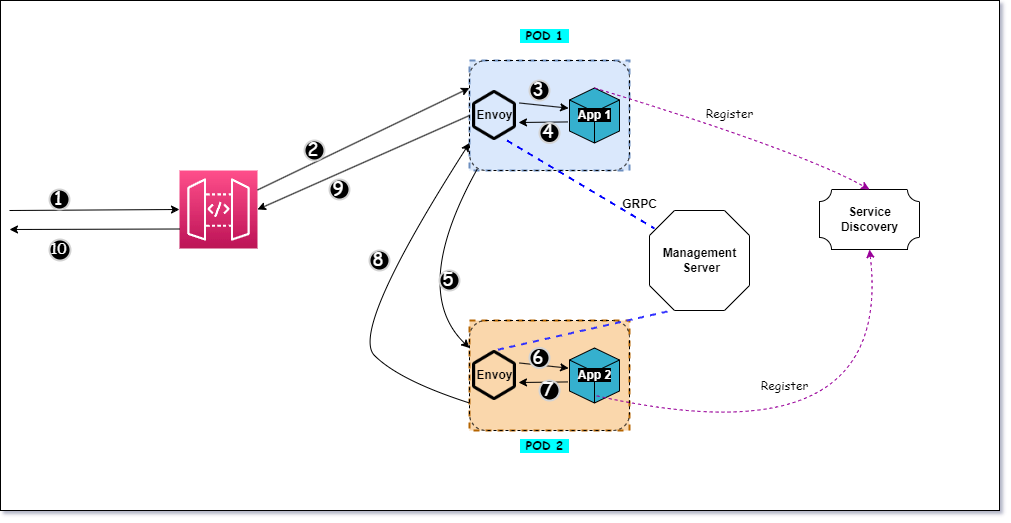

The diagram above was exported from draw.io. Its source (the exported page's mxGraphModel, read from the mxfile embedded in the PNG):
<mxGraphModel dx="2022" dy="663" grid="1" gridSize="10" guides="1" tooltips="1" connect="1" arrows="1" fold="1" page="1" pageScale="1" pageWidth="827" pageHeight="1169" math="0" shadow="0">
  <root>
    <mxCell id="0" />
    <mxCell id="1" parent="0" />
    <mxCell id="w9qUwpdRqVjGqrr_h310-75" value="" style="rounded=0;whiteSpace=wrap;html=1;" vertex="1" parent="1">
      <mxGeometry x="-189" y="60" width="999" height="510" as="geometry" />
    </mxCell>
    <mxCell id="w9qUwpdRqVjGqrr_h310-1" value="" style="sketch=0;points=[[0,0,0],[0.25,0,0],[0.5,0,0],[0.75,0,0],[1,0,0],[0,1,0],[0.25,1,0],[0.5,1,0],[0.75,1,0],[1,1,0],[0,0.25,0],[0,0.5,0],[0,0.75,0],[1,0.25,0],[1,0.5,0],[1,0.75,0]];outlineConnect=0;fontColor=#232F3E;gradientColor=#FF4F8B;gradientDirection=north;fillColor=#BC1356;strokeColor=#ffffff;dashed=0;verticalLabelPosition=bottom;verticalAlign=top;align=center;html=1;fontSize=12;fontStyle=0;aspect=fixed;shape=mxgraph.aws4.resourceIcon;resIcon=mxgraph.aws4.api_gateway;" vertex="1" parent="1">
      <mxGeometry x="-10" y="230" width="78" height="78" as="geometry" />
    </mxCell>
    <mxCell id="w9qUwpdRqVjGqrr_h310-14" value="" style="group;strokeWidth=2;strokeColor=#6c8ebf;dashed=1;fillColor=#dae8fc;" vertex="1" connectable="0" parent="1">
      <mxGeometry x="280" y="120" width="160" height="110" as="geometry" />
    </mxCell>
    <mxCell id="w9qUwpdRqVjGqrr_h310-2" value="" style="rounded=1;whiteSpace=wrap;html=1;dashed=1;fillColor=none;" vertex="1" parent="w9qUwpdRqVjGqrr_h310-14">
      <mxGeometry width="160" height="110" as="geometry" />
    </mxCell>
    <mxCell id="w9qUwpdRqVjGqrr_h310-3" value="" style="shape=image;html=1;verticalAlign=top;verticalLabelPosition=bottom;labelBackgroundColor=#ffffff;imageAspect=0;aspect=fixed;image=https://cdn1.iconfinder.com/data/icons/bootstrap-vol-3/16/hexagon-128.png;imageBackground=none;imageBorder=none;dashed=1;fontColor=#e106e5;strokeWidth=5;" vertex="1" parent="w9qUwpdRqVjGqrr_h310-14">
      <mxGeometry y="30" width="50" height="50" as="geometry" />
    </mxCell>
    <mxCell id="w9qUwpdRqVjGqrr_h310-11" value="" style="html=1;whiteSpace=wrap;shape=isoCube2;backgroundOutline=1;isoAngle=15;fillColor=#36b0ce;" vertex="1" parent="w9qUwpdRqVjGqrr_h310-14">
      <mxGeometry x="100" y="27.5" width="50" height="55" as="geometry" />
    </mxCell>
    <mxCell id="w9qUwpdRqVjGqrr_h310-12" value="" style="endArrow=classic;html=1;rounded=0;exitX=1;exitY=0.25;exitDx=0;exitDy=0;entryX=-0.017;entryY=0.367;entryDx=0;entryDy=0;entryPerimeter=0;" edge="1" parent="w9qUwpdRqVjGqrr_h310-14" source="w9qUwpdRqVjGqrr_h310-3" target="w9qUwpdRqVjGqrr_h310-11">
      <mxGeometry width="50" height="50" relative="1" as="geometry">
        <mxPoint x="60" y="270" as="sourcePoint" />
        <mxPoint x="110" y="220" as="targetPoint" />
      </mxGeometry>
    </mxCell>
    <mxCell id="w9qUwpdRqVjGqrr_h310-13" value="" style="endArrow=classic;html=1;rounded=0;exitX=-0.033;exitY=0.617;exitDx=0;exitDy=0;entryX=0.98;entryY=0.64;entryDx=0;entryDy=0;exitPerimeter=0;entryPerimeter=0;" edge="1" parent="w9qUwpdRqVjGqrr_h310-14" source="w9qUwpdRqVjGqrr_h310-11" target="w9qUwpdRqVjGqrr_h310-3">
      <mxGeometry width="50" height="50" relative="1" as="geometry">
        <mxPoint x="20" y="160" as="sourcePoint" />
        <mxPoint x="69" y="164" as="targetPoint" />
      </mxGeometry>
    </mxCell>
    <mxCell id="w9qUwpdRqVjGqrr_h310-24" value="&lt;b&gt;Envoy&lt;/b&gt;" style="text;html=1;align=center;verticalAlign=middle;resizable=0;points=[];autosize=1;strokeColor=none;fillColor=none;" vertex="1" parent="w9qUwpdRqVjGqrr_h310-14">
      <mxGeometry x="-5" y="40" width="60" height="30" as="geometry" />
    </mxCell>
    <mxCell id="w9qUwpdRqVjGqrr_h310-28" value="&lt;span style=&quot;background-color: rgb(0, 0, 0);&quot;&gt;&lt;font color=&quot;#ffffff&quot;&gt;App 1&lt;/font&gt;&lt;/span&gt;" style="text;html=1;align=center;verticalAlign=middle;resizable=0;points=[];autosize=1;strokeColor=none;fillColor=none;fontStyle=1" vertex="1" parent="w9qUwpdRqVjGqrr_h310-14">
      <mxGeometry x="95" y="40" width="60" height="30" as="geometry" />
    </mxCell>
    <mxCell id="w9qUwpdRqVjGqrr_h310-70" value="&lt;font face=&quot;Comic Sans MS&quot; style=&quot;font-size: 18px;&quot; color=&quot;#ffffff&quot;&gt;3&lt;/font&gt;" style="ellipse;whiteSpace=wrap;html=1;aspect=fixed;strokeWidth=2;fontFamily=Tahoma;spacingBottom=4;spacingRight=2;strokeColor=#d3d3d3;fillColor=#000000;" vertex="1" parent="w9qUwpdRqVjGqrr_h310-14">
      <mxGeometry x="60" y="20" width="20" height="20" as="geometry" />
    </mxCell>
    <mxCell id="w9qUwpdRqVjGqrr_h310-69" value="&lt;font face=&quot;Comic Sans MS&quot; style=&quot;font-size: 18px;&quot; color=&quot;#ffffff&quot;&gt;4&lt;/font&gt;" style="ellipse;whiteSpace=wrap;html=1;aspect=fixed;strokeWidth=2;fontFamily=Tahoma;spacingBottom=4;spacingRight=2;strokeColor=#d3d3d3;fillColor=#000000;" vertex="1" parent="w9qUwpdRqVjGqrr_h310-14">
      <mxGeometry x="70" y="62.5" width="20" height="20" as="geometry" />
    </mxCell>
    <mxCell id="w9qUwpdRqVjGqrr_h310-15" value="" style="group;strokeColor=#b46504;strokeWidth=2;dashed=1;fillColor=#fad7ac;" vertex="1" connectable="0" parent="1">
      <mxGeometry x="280" y="380" width="160" height="110" as="geometry" />
    </mxCell>
    <mxCell id="w9qUwpdRqVjGqrr_h310-16" value="" style="rounded=1;whiteSpace=wrap;html=1;dashed=1;fillColor=none;" vertex="1" parent="w9qUwpdRqVjGqrr_h310-15">
      <mxGeometry width="160" height="110" as="geometry" />
    </mxCell>
    <mxCell id="w9qUwpdRqVjGqrr_h310-17" value="" style="shape=image;html=1;verticalAlign=top;verticalLabelPosition=bottom;labelBackgroundColor=#ffffff;imageAspect=0;aspect=fixed;image=https://cdn1.iconfinder.com/data/icons/bootstrap-vol-3/16/hexagon-128.png;imageBackground=none;imageBorder=none;dashed=1;fontColor=#e106e5;" vertex="1" parent="w9qUwpdRqVjGqrr_h310-15">
      <mxGeometry y="30" width="50" height="50" as="geometry" />
    </mxCell>
    <mxCell id="w9qUwpdRqVjGqrr_h310-18" value="" style="html=1;whiteSpace=wrap;shape=isoCube2;backgroundOutline=1;isoAngle=15;fillColor=#36b0ce;" vertex="1" parent="w9qUwpdRqVjGqrr_h310-15">
      <mxGeometry x="100" y="27.5" width="50" height="55" as="geometry" />
    </mxCell>
    <mxCell id="w9qUwpdRqVjGqrr_h310-19" value="" style="endArrow=classic;html=1;rounded=0;exitX=1;exitY=0.25;exitDx=0;exitDy=0;entryX=-0.017;entryY=0.367;entryDx=0;entryDy=0;entryPerimeter=0;" edge="1" parent="w9qUwpdRqVjGqrr_h310-15" source="w9qUwpdRqVjGqrr_h310-17" target="w9qUwpdRqVjGqrr_h310-18">
      <mxGeometry width="50" height="50" relative="1" as="geometry">
        <mxPoint x="60" y="270" as="sourcePoint" />
        <mxPoint x="110" y="220" as="targetPoint" />
      </mxGeometry>
    </mxCell>
    <mxCell id="w9qUwpdRqVjGqrr_h310-20" value="" style="endArrow=classic;html=1;rounded=0;exitX=-0.033;exitY=0.617;exitDx=0;exitDy=0;entryX=0.98;entryY=0.64;entryDx=0;entryDy=0;exitPerimeter=0;entryPerimeter=0;" edge="1" parent="w9qUwpdRqVjGqrr_h310-15" source="w9qUwpdRqVjGqrr_h310-18" target="w9qUwpdRqVjGqrr_h310-17">
      <mxGeometry width="50" height="50" relative="1" as="geometry">
        <mxPoint x="20" y="160" as="sourcePoint" />
        <mxPoint x="69" y="164" as="targetPoint" />
      </mxGeometry>
    </mxCell>
    <mxCell id="w9qUwpdRqVjGqrr_h310-23" value="&lt;b&gt;Envoy&lt;/b&gt;" style="text;html=1;align=center;verticalAlign=middle;resizable=0;points=[];autosize=1;strokeColor=none;fillColor=none;" vertex="1" parent="w9qUwpdRqVjGqrr_h310-15">
      <mxGeometry x="-5" y="40" width="60" height="30" as="geometry" />
    </mxCell>
    <mxCell id="w9qUwpdRqVjGqrr_h310-27" value="&lt;span style=&quot;background-color: rgb(0, 0, 0);&quot;&gt;&lt;font color=&quot;#ffffff&quot;&gt;App 2&lt;/font&gt;&lt;/span&gt;" style="text;html=1;align=center;verticalAlign=middle;resizable=0;points=[];autosize=1;strokeColor=none;fillColor=none;fontStyle=1" vertex="1" parent="w9qUwpdRqVjGqrr_h310-15">
      <mxGeometry x="95" y="40" width="60" height="30" as="geometry" />
    </mxCell>
    <mxCell id="w9qUwpdRqVjGqrr_h310-66" value="&lt;font face=&quot;Comic Sans MS&quot; style=&quot;font-size: 18px;&quot; color=&quot;#ffffff&quot;&gt;6&lt;/font&gt;" style="ellipse;whiteSpace=wrap;html=1;aspect=fixed;strokeWidth=2;fontFamily=Tahoma;spacingBottom=4;spacingRight=2;strokeColor=#d3d3d3;fillColor=#000000;" vertex="1" parent="w9qUwpdRqVjGqrr_h310-15">
      <mxGeometry x="60" y="27.5" width="20" height="20" as="geometry" />
    </mxCell>
    <mxCell id="w9qUwpdRqVjGqrr_h310-65" value="&lt;font face=&quot;Comic Sans MS&quot; style=&quot;font-size: 18px;&quot; color=&quot;#ffffff&quot;&gt;7&lt;/font&gt;" style="ellipse;whiteSpace=wrap;html=1;aspect=fixed;strokeWidth=2;fontFamily=Tahoma;spacingBottom=4;spacingRight=2;strokeColor=#d3d3d3;fillColor=#000000;" vertex="1" parent="w9qUwpdRqVjGqrr_h310-15">
      <mxGeometry x="70" y="60" width="20" height="20" as="geometry" />
    </mxCell>
    <mxCell id="w9qUwpdRqVjGqrr_h310-29" value="" style="group;fillColor=default;" vertex="1" connectable="0" parent="1">
      <mxGeometry x="460" y="270" width="100" height="100" as="geometry" />
    </mxCell>
    <mxCell id="w9qUwpdRqVjGqrr_h310-21" value="" style="verticalLabelPosition=bottom;verticalAlign=top;html=1;shape=mxgraph.basic.polygon;polyCoords=[[0.25,0],[0.75,0],[1,0.25],[1,0.75],[0.75,1],[0.25,1],[0,0.75],[0,0.25]];polyline=0;" vertex="1" parent="w9qUwpdRqVjGqrr_h310-29">
      <mxGeometry width="100" height="100" as="geometry" />
    </mxCell>
    <mxCell id="w9qUwpdRqVjGqrr_h310-22" value="&lt;b&gt;Management&lt;br&gt;&amp;nbsp;Server&lt;/b&gt;" style="text;html=1;align=center;verticalAlign=middle;resizable=0;points=[];autosize=1;strokeColor=none;fillColor=none;" vertex="1" parent="w9qUwpdRqVjGqrr_h310-29">
      <mxGeometry y="30" width="100" height="40" as="geometry" />
    </mxCell>
    <mxCell id="w9qUwpdRqVjGqrr_h310-30" value="" style="verticalLabelPosition=bottom;verticalAlign=top;html=1;shape=mxgraph.basic.plaque;dx=6;whiteSpace=wrap;" vertex="1" parent="1">
      <mxGeometry x="630" y="249" width="100" height="60" as="geometry" />
    </mxCell>
    <mxCell id="w9qUwpdRqVjGqrr_h310-31" value="&lt;b&gt;Service&lt;br&gt;Discovery&lt;/b&gt;" style="text;html=1;align=center;verticalAlign=middle;resizable=0;points=[];autosize=1;strokeColor=none;fillColor=none;" vertex="1" parent="1">
      <mxGeometry x="640" y="259" width="80" height="40" as="geometry" />
    </mxCell>
    <mxCell id="w9qUwpdRqVjGqrr_h310-32" value="" style="endArrow=classic;html=1;rounded=0;entryX=0;entryY=0.5;entryDx=0;entryDy=0;entryPerimeter=0;" edge="1" parent="1" target="w9qUwpdRqVjGqrr_h310-1">
      <mxGeometry width="50" height="50" relative="1" as="geometry">
        <mxPoint x="-180" y="270" as="sourcePoint" />
        <mxPoint x="70" y="260" as="targetPoint" />
      </mxGeometry>
    </mxCell>
    <mxCell id="w9qUwpdRqVjGqrr_h310-33" value="" style="endArrow=classic;html=1;rounded=0;exitX=0;exitY=0.75;exitDx=0;exitDy=0;exitPerimeter=0;" edge="1" parent="1" source="w9qUwpdRqVjGqrr_h310-1">
      <mxGeometry width="50" height="50" relative="1" as="geometry">
        <mxPoint x="-110" y="420" as="sourcePoint" />
        <mxPoint x="-180" y="289" as="targetPoint" />
      </mxGeometry>
    </mxCell>
    <mxCell id="w9qUwpdRqVjGqrr_h310-34" value="" style="endArrow=classic;html=1;rounded=0;exitX=0;exitY=0.5;exitDx=0;exitDy=0;entryX=1;entryY=0.5;entryDx=0;entryDy=0;entryPerimeter=0;" edge="1" parent="1" source="w9qUwpdRqVjGqrr_h310-2" target="w9qUwpdRqVjGqrr_h310-1">
      <mxGeometry width="50" height="50" relative="1" as="geometry">
        <mxPoint x="-200" y="200" as="sourcePoint" />
        <mxPoint x="-150" y="150" as="targetPoint" />
      </mxGeometry>
    </mxCell>
    <mxCell id="w9qUwpdRqVjGqrr_h310-35" value="" style="endArrow=classic;html=1;rounded=0;exitX=1;exitY=0.25;exitDx=0;exitDy=0;exitPerimeter=0;entryX=0;entryY=0.25;entryDx=0;entryDy=0;" edge="1" parent="1" source="w9qUwpdRqVjGqrr_h310-1" target="w9qUwpdRqVjGqrr_h310-2">
      <mxGeometry width="50" height="50" relative="1" as="geometry">
        <mxPoint x="-190" y="210" as="sourcePoint" />
        <mxPoint x="-140" y="160" as="targetPoint" />
      </mxGeometry>
    </mxCell>
    <mxCell id="w9qUwpdRqVjGqrr_h310-37" value="" style="curved=1;endArrow=classic;html=1;rounded=0;entryX=0;entryY=0.75;entryDx=0;entryDy=0;exitX=0;exitY=0.75;exitDx=0;exitDy=0;" edge="1" parent="1" source="w9qUwpdRqVjGqrr_h310-16" target="w9qUwpdRqVjGqrr_h310-2">
      <mxGeometry width="50" height="50" relative="1" as="geometry">
        <mxPoint x="160" y="440" as="sourcePoint" />
        <mxPoint x="210" y="390" as="targetPoint" />
        <Array as="points">
          <mxPoint x="210" y="440" />
          <mxPoint x="160" y="390" />
        </Array>
      </mxGeometry>
    </mxCell>
    <mxCell id="w9qUwpdRqVjGqrr_h310-39" value="" style="curved=1;endArrow=classic;html=1;rounded=0;exitX=0.05;exitY=0.982;exitDx=0;exitDy=0;exitPerimeter=0;entryX=0;entryY=0.25;entryDx=0;entryDy=0;" edge="1" parent="1" source="w9qUwpdRqVjGqrr_h310-2" target="w9qUwpdRqVjGqrr_h310-16">
      <mxGeometry width="50" height="50" relative="1" as="geometry">
        <mxPoint x="290" y="340" as="sourcePoint" />
        <mxPoint x="340" y="290" as="targetPoint" />
        <Array as="points">
          <mxPoint x="220" y="350" />
        </Array>
      </mxGeometry>
    </mxCell>
    <mxCell id="w9qUwpdRqVjGqrr_h310-40" value="" style="endArrow=none;dashed=1;html=1;rounded=0;exitX=0.75;exitY=1;exitDx=0;exitDy=0;entryX=0.05;entryY=0.18;entryDx=0;entryDy=0;entryPerimeter=0;strokeWidth=2;strokeColor=#0000FF;" edge="1" parent="1" source="w9qUwpdRqVjGqrr_h310-3" target="w9qUwpdRqVjGqrr_h310-21">
      <mxGeometry width="50" height="50" relative="1" as="geometry">
        <mxPoint x="370" y="340" as="sourcePoint" />
        <mxPoint x="420" y="290" as="targetPoint" />
      </mxGeometry>
    </mxCell>
    <mxCell id="w9qUwpdRqVjGqrr_h310-41" value="" style="endArrow=none;dashed=1;html=1;rounded=0;exitX=0.18;exitY=1.01;exitDx=0;exitDy=0;exitPerimeter=0;entryX=0.5;entryY=0;entryDx=0;entryDy=0;strokeWidth=2;strokeColor=#3333FF;" edge="1" parent="1" source="w9qUwpdRqVjGqrr_h310-21" target="w9qUwpdRqVjGqrr_h310-17">
      <mxGeometry width="50" height="50" relative="1" as="geometry">
        <mxPoint x="540" y="530" as="sourcePoint" />
        <mxPoint x="590" y="480" as="targetPoint" />
      </mxGeometry>
    </mxCell>
    <mxCell id="w9qUwpdRqVjGqrr_h310-42" value="" style="endArrow=classic;html=1;exitX=0.5;exitY=0;exitDx=0;exitDy=0;exitPerimeter=0;entryX=0.5;entryY=0;entryDx=0;entryDy=0;entryPerimeter=0;curved=1;dashed=1;strokeColor=#990099;" edge="1" parent="1" source="w9qUwpdRqVjGqrr_h310-11" target="w9qUwpdRqVjGqrr_h310-30">
      <mxGeometry width="50" height="50" relative="1" as="geometry">
        <mxPoint x="560" y="210" as="sourcePoint" />
        <mxPoint x="610" y="160" as="targetPoint" />
        <Array as="points">
          <mxPoint x="610" y="210" />
        </Array>
      </mxGeometry>
    </mxCell>
    <mxCell id="w9qUwpdRqVjGqrr_h310-43" value="" style="endArrow=classic;html=1;exitX=0.543;exitY=0.87;exitDx=0;exitDy=0;exitPerimeter=0;entryX=0.5;entryY=1;entryDx=0;entryDy=0;entryPerimeter=0;curved=1;dashed=1;strokeColor=#990099;" edge="1" parent="1" source="w9qUwpdRqVjGqrr_h310-18" target="w9qUwpdRqVjGqrr_h310-30">
      <mxGeometry width="50" height="50" relative="1" as="geometry">
        <mxPoint x="500" y="460" as="sourcePoint" />
        <mxPoint x="775" y="561" as="targetPoint" />
        <Array as="points">
          <mxPoint x="705" y="522" />
        </Array>
      </mxGeometry>
    </mxCell>
    <mxCell id="w9qUwpdRqVjGqrr_h310-44" value="&lt;font face=&quot;Comic Sans MS&quot;&gt;Register&lt;/font&gt;" style="text;html=1;align=center;verticalAlign=middle;resizable=0;points=[];autosize=1;strokeColor=none;fillColor=none;" vertex="1" parent="1">
      <mxGeometry x="505" y="158" width="70" height="30" as="geometry" />
    </mxCell>
    <mxCell id="w9qUwpdRqVjGqrr_h310-45" value="&lt;font face=&quot;Comic Sans MS&quot;&gt;Register&lt;/font&gt;" style="text;html=1;align=center;verticalAlign=middle;resizable=0;points=[];autosize=1;strokeColor=none;fillColor=none;" vertex="1" parent="1">
      <mxGeometry x="560" y="430" width="70" height="30" as="geometry" />
    </mxCell>
    <mxCell id="w9qUwpdRqVjGqrr_h310-59" value="&lt;font face=&quot;Comic Sans MS&quot; style=&quot;font-size: 18px;&quot; color=&quot;#ffffff&quot;&gt;1&lt;/font&gt;" style="ellipse;whiteSpace=wrap;html=1;aspect=fixed;strokeWidth=2;fontFamily=Tahoma;spacingBottom=4;spacingRight=2;strokeColor=#d3d3d3;fillColor=#000000;" vertex="1" parent="1">
      <mxGeometry x="-140" y="249" width="20" height="20" as="geometry" />
    </mxCell>
    <mxCell id="w9qUwpdRqVjGqrr_h310-62" value="&lt;font face=&quot;Comic Sans MS&quot; style=&quot;font-size: 18px;&quot; color=&quot;#ffffff&quot;&gt;9&lt;/font&gt;" style="ellipse;whiteSpace=wrap;html=1;aspect=fixed;strokeWidth=2;fontFamily=Tahoma;spacingBottom=4;spacingRight=2;strokeColor=#d3d3d3;fillColor=#000000;" vertex="1" parent="1">
      <mxGeometry x="140" y="239" width="20" height="20" as="geometry" />
    </mxCell>
    <mxCell id="w9qUwpdRqVjGqrr_h310-63" value="&lt;font face=&quot;Comic Sans MS&quot; style=&quot;font-size: 18px;&quot; color=&quot;#ffffff&quot;&gt;2&lt;/font&gt;" style="ellipse;whiteSpace=wrap;html=1;aspect=fixed;strokeWidth=2;fontFamily=Tahoma;spacingBottom=4;spacingRight=2;strokeColor=#d3d3d3;fillColor=#000000;" vertex="1" parent="1">
      <mxGeometry x="115" y="200" width="20" height="20" as="geometry" />
    </mxCell>
    <mxCell id="w9qUwpdRqVjGqrr_h310-64" value="&lt;font face=&quot;Comic Sans MS&quot; style=&quot;font-size: 15px;&quot; color=&quot;#ffffff&quot;&gt;10&lt;/font&gt;" style="ellipse;whiteSpace=wrap;html=1;aspect=fixed;strokeWidth=2;fontFamily=Tahoma;spacingBottom=4;spacingRight=2;strokeColor=#d3d3d3;fillColor=#000000;" vertex="1" parent="1">
      <mxGeometry x="-140" y="299" width="21" height="21" as="geometry" />
    </mxCell>
    <mxCell id="w9qUwpdRqVjGqrr_h310-67" value="&lt;font face=&quot;Comic Sans MS&quot; style=&quot;font-size: 18px;&quot; color=&quot;#ffffff&quot;&gt;5&lt;/font&gt;" style="ellipse;whiteSpace=wrap;html=1;aspect=fixed;strokeWidth=2;fontFamily=Tahoma;spacingBottom=4;spacingRight=2;strokeColor=#d3d3d3;fillColor=#000000;" vertex="1" parent="1">
      <mxGeometry x="250" y="330" width="20" height="20" as="geometry" />
    </mxCell>
    <mxCell id="w9qUwpdRqVjGqrr_h310-68" value="&lt;font face=&quot;Comic Sans MS&quot; style=&quot;font-size: 18px;&quot; color=&quot;#ffffff&quot;&gt;8&lt;/font&gt;" style="ellipse;whiteSpace=wrap;html=1;aspect=fixed;strokeWidth=2;fontFamily=Tahoma;spacingBottom=4;spacingRight=2;strokeColor=#d3d3d3;fillColor=#000000;" vertex="1" parent="1">
      <mxGeometry x="180" y="310" width="20" height="20" as="geometry" />
    </mxCell>
    <mxCell id="w9qUwpdRqVjGqrr_h310-72" value="&lt;b&gt;GRPC&lt;/b&gt;" style="text;html=1;align=center;verticalAlign=middle;resizable=0;points=[];autosize=1;strokeColor=none;fillColor=none;" vertex="1" parent="1">
      <mxGeometry x="420" y="249" width="60" height="30" as="geometry" />
    </mxCell>
    <mxCell id="w9qUwpdRqVjGqrr_h310-73" value="&lt;b style=&quot;background-color: rgb(0, 255, 255);&quot;&gt;&lt;font face=&quot;Comic Sans MS&quot;&gt;&amp;nbsp;POD 1&amp;nbsp;&lt;/font&gt;&lt;/b&gt;" style="text;html=1;align=center;verticalAlign=middle;resizable=0;points=[];autosize=1;strokeColor=none;fillColor=none;" vertex="1" parent="1">
      <mxGeometry x="320" y="80" width="70" height="30" as="geometry" />
    </mxCell>
    <mxCell id="w9qUwpdRqVjGqrr_h310-74" value="&lt;b style=&quot;background-color: rgb(0, 255, 255);&quot;&gt;&lt;font face=&quot;Comic Sans MS&quot;&gt;&amp;nbsp;POD 2&amp;nbsp;&lt;/font&gt;&lt;/b&gt;" style="text;html=1;align=center;verticalAlign=middle;resizable=0;points=[];autosize=1;strokeColor=none;fillColor=none;" vertex="1" parent="1">
      <mxGeometry x="320" y="490" width="70" height="30" as="geometry" />
    </mxCell>
  </root>
</mxGraphModel>